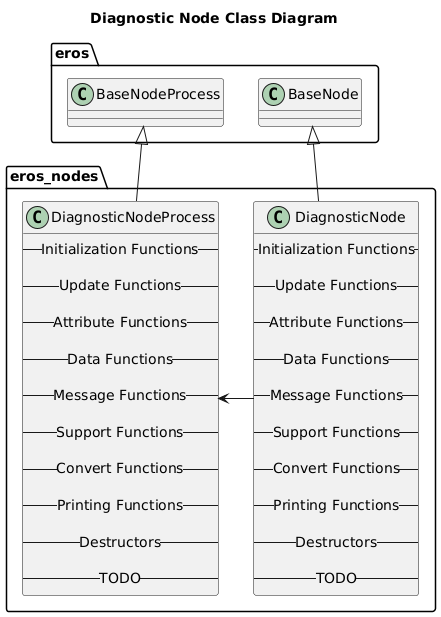

The diagram above was rendered by PlantUML. Its source (embedded in the PNG):
@startuml
title Diagnostic Node Class Diagram
package eros {
    class BaseNode
    class BaseNodeProcess
}
namespace eros_nodes {
    class DiagnosticNode {
        -- Initialization Functions --

        -- Update Functions --

        -- Attribute Functions --

        -- Data Functions --

        -- Message Functions --

        -- Support Functions --

        -- Convert Functions --
        
        -- Printing Functions --

        -- Destructors --

        -- TODO --
    }
    class DiagnosticNodeProcess {
        -- Initialization Functions --

        -- Update Functions --

        -- Attribute Functions --

        -- Data Functions --

        -- Message Functions --

        -- Support Functions --

        -- Convert Functions --
        
        -- Printing Functions --

        -- Destructors --

        -- TODO --
    }

    BaseNode <|-- DiagnosticNode
    BaseNodeProcess <|-- DiagnosticNodeProcess
    DiagnosticNode -> DiagnosticNodeProcess 
}

@enduml